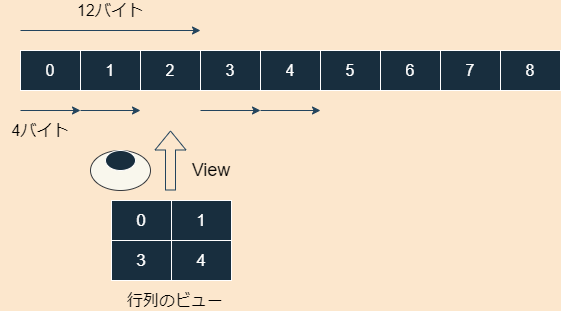

The diagram above was exported from draw.io. Its source (the exported page's mxGraphModel, read from the mxfile embedded in the PNG):
<mxGraphModel dx="565" dy="352" grid="1" gridSize="10" guides="1" tooltips="1" connect="1" arrows="1" fold="1" page="1" pageScale="1" pageWidth="827" pageHeight="1169" background="#FCE7CD" math="0" shadow="0">
  <root>
    <mxCell id="0" />
    <mxCell id="1" parent="0" />
    <mxCell id="2" value="" style="shape=table;html=1;whiteSpace=wrap;startSize=0;container=1;collapsible=0;childLayout=tableLayout;rounded=0;sketch=0;strokeColor=#FFFFFF;fillColor=#182E3E;fontColor=#FFFFFF;fontSize=16;" vertex="1" parent="1">
      <mxGeometry x="170" y="140" width="540" height="40" as="geometry" />
    </mxCell>
    <mxCell id="3" value="" style="shape=partialRectangle;html=1;whiteSpace=wrap;collapsible=0;dropTarget=0;pointerEvents=0;fillColor=none;top=0;left=0;bottom=0;right=0;points=[[0,0.5],[1,0.5]];portConstraint=eastwest;fontSize=16;strokeColor=#FFFFFF;fontColor=#FFFFFF;" vertex="1" parent="2">
      <mxGeometry width="540" height="40" as="geometry" />
    </mxCell>
    <mxCell id="4" value="0" style="shape=partialRectangle;html=1;whiteSpace=wrap;connectable=0;fillColor=none;top=0;left=0;bottom=0;right=0;overflow=hidden;fontSize=16;strokeColor=#FFFFFF;fontColor=#FFFFFF;" vertex="1" parent="3">
      <mxGeometry width="60" height="40" as="geometry" />
    </mxCell>
    <mxCell id="5" value="1" style="shape=partialRectangle;html=1;whiteSpace=wrap;connectable=0;fillColor=none;top=0;left=0;bottom=0;right=0;overflow=hidden;fontSize=16;strokeColor=#FFFFFF;fontColor=#FFFFFF;" vertex="1" parent="3">
      <mxGeometry x="60" width="60" height="40" as="geometry" />
    </mxCell>
    <mxCell id="6" value="2" style="shape=partialRectangle;html=1;whiteSpace=wrap;connectable=0;fillColor=none;top=0;left=0;bottom=0;right=0;overflow=hidden;fontSize=16;strokeColor=#FFFFFF;fontColor=#FFFFFF;" vertex="1" parent="3">
      <mxGeometry x="120" width="60" height="40" as="geometry" />
    </mxCell>
    <mxCell id="15" value="3" style="shape=partialRectangle;html=1;whiteSpace=wrap;connectable=0;fillColor=none;top=0;left=0;bottom=0;right=0;overflow=hidden;fontSize=16;strokeColor=#FFFFFF;fontColor=#FFFFFF;" vertex="1" parent="3">
      <mxGeometry x="180" width="60" height="40" as="geometry" />
    </mxCell>
    <mxCell id="16" value="4" style="shape=partialRectangle;html=1;whiteSpace=wrap;connectable=0;fillColor=none;top=0;left=0;bottom=0;right=0;overflow=hidden;fontSize=16;strokeColor=#FFFFFF;fontColor=#FFFFFF;" vertex="1" parent="3">
      <mxGeometry x="240" width="60" height="40" as="geometry" />
    </mxCell>
    <mxCell id="17" value="5" style="shape=partialRectangle;html=1;whiteSpace=wrap;connectable=0;fillColor=none;top=0;left=0;bottom=0;right=0;overflow=hidden;fontSize=16;strokeColor=#FFFFFF;fontColor=#FFFFFF;" vertex="1" parent="3">
      <mxGeometry x="300" width="60" height="40" as="geometry" />
    </mxCell>
    <mxCell id="18" value="6" style="shape=partialRectangle;html=1;whiteSpace=wrap;connectable=0;fillColor=none;top=0;left=0;bottom=0;right=0;overflow=hidden;fontSize=16;strokeColor=#FFFFFF;fontColor=#FFFFFF;" vertex="1" parent="3">
      <mxGeometry x="360" width="60" height="40" as="geometry" />
    </mxCell>
    <mxCell id="19" value="7" style="shape=partialRectangle;html=1;whiteSpace=wrap;connectable=0;fillColor=none;top=0;left=0;bottom=0;right=0;overflow=hidden;fontSize=16;strokeColor=#FFFFFF;fontColor=#FFFFFF;" vertex="1" parent="3">
      <mxGeometry x="420" width="60" height="40" as="geometry" />
    </mxCell>
    <mxCell id="20" value="8" style="shape=partialRectangle;html=1;whiteSpace=wrap;connectable=0;fillColor=none;top=0;left=0;bottom=0;right=0;overflow=hidden;fontSize=16;strokeColor=#FFFFFF;fontColor=#FFFFFF;" vertex="1" parent="3">
      <mxGeometry x="480" width="60" height="40" as="geometry" />
    </mxCell>
    <mxCell id="21" value="" style="endArrow=classic;html=1;strokeColor=#23445D;fontSize=16;labelBackgroundColor=#FCE7CD;" edge="1" parent="1">
      <mxGeometry width="50" height="50" relative="1" as="geometry">
        <mxPoint x="170" y="120" as="sourcePoint" />
        <mxPoint x="350" y="120" as="targetPoint" />
      </mxGeometry>
    </mxCell>
    <mxCell id="24" value="&lt;font color=&quot;#000000&quot;&gt;12バイト&lt;/font&gt;" style="text;html=1;strokeColor=none;fillColor=none;align=center;verticalAlign=middle;whiteSpace=wrap;rounded=0;sketch=0;fontSize=16;fontColor=#FFFFFF;" vertex="1" parent="1">
      <mxGeometry x="220" y="90" width="80" height="20" as="geometry" />
    </mxCell>
    <mxCell id="25" value="" style="endArrow=classic;html=1;strokeColor=#23445D;fontSize=16;labelBackgroundColor=#FCE7CD;" edge="1" parent="1">
      <mxGeometry width="50" height="50" relative="1" as="geometry">
        <mxPoint x="170" y="200" as="sourcePoint" />
        <mxPoint x="230" y="200" as="targetPoint" />
      </mxGeometry>
    </mxCell>
    <mxCell id="26" value="" style="endArrow=classic;html=1;strokeColor=#23445D;fontSize=16;labelBackgroundColor=#FCE7CD;" edge="1" parent="1">
      <mxGeometry width="50" height="50" relative="1" as="geometry">
        <mxPoint x="230" y="200" as="sourcePoint" />
        <mxPoint x="290" y="200" as="targetPoint" />
      </mxGeometry>
    </mxCell>
    <mxCell id="27" value="" style="endArrow=classic;html=1;strokeColor=#23445D;fontSize=16;labelBackgroundColor=#FCE7CD;" edge="1" parent="1">
      <mxGeometry width="50" height="50" relative="1" as="geometry">
        <mxPoint x="350" y="200" as="sourcePoint" />
        <mxPoint x="410" y="200" as="targetPoint" />
      </mxGeometry>
    </mxCell>
    <mxCell id="28" value="" style="endArrow=classic;html=1;strokeColor=#23445D;fontSize=16;labelBackgroundColor=#FCE7CD;" edge="1" parent="1">
      <mxGeometry width="50" height="50" relative="1" as="geometry">
        <mxPoint x="410" y="200" as="sourcePoint" />
        <mxPoint x="470" y="200" as="targetPoint" />
      </mxGeometry>
    </mxCell>
    <mxCell id="29" value="&lt;font color=&quot;#000000&quot;&gt;4バイト&lt;/font&gt;" style="text;html=1;strokeColor=none;fillColor=none;align=center;verticalAlign=middle;whiteSpace=wrap;rounded=0;sketch=0;fontSize=16;fontColor=#FFFFFF;" vertex="1" parent="1">
      <mxGeometry x="150" y="210" width="80" height="20" as="geometry" />
    </mxCell>
    <mxCell id="30" value="&lt;font color=&quot;#000000&quot;&gt;行列のビュー&lt;/font&gt;" style="text;html=1;strokeColor=none;fillColor=none;align=center;verticalAlign=middle;whiteSpace=wrap;rounded=0;sketch=0;fontSize=16;fontColor=#FFFFFF;" vertex="1" parent="1">
      <mxGeometry x="250" y="380" width="150" height="20" as="geometry" />
    </mxCell>
    <mxCell id="31" value="" style="shape=table;html=1;whiteSpace=wrap;startSize=0;container=1;collapsible=0;childLayout=tableLayout;rounded=0;sketch=0;strokeColor=#FFFFFF;fillColor=#182E3E;fontSize=17;fontColor=#FFFFFF;" vertex="1" parent="1">
      <mxGeometry x="261" y="290" width="120" height="80" as="geometry" />
    </mxCell>
    <mxCell id="32" value="" style="shape=partialRectangle;html=1;whiteSpace=wrap;collapsible=0;dropTarget=0;pointerEvents=0;fillColor=none;top=0;left=0;bottom=0;right=0;points=[[0,0.5],[1,0.5]];portConstraint=eastwest;fontSize=17;strokeColor=#FFFFFF;fontColor=#FFFFFF;" vertex="1" parent="31">
      <mxGeometry width="120" height="40" as="geometry" />
    </mxCell>
    <mxCell id="33" value="0" style="shape=partialRectangle;html=1;whiteSpace=wrap;connectable=0;fillColor=none;top=0;left=0;bottom=0;right=0;overflow=hidden;fontSize=17;strokeColor=#FFFFFF;fontColor=#FFFFFF;" vertex="1" parent="32">
      <mxGeometry width="60" height="40" as="geometry" />
    </mxCell>
    <mxCell id="34" value="1" style="shape=partialRectangle;html=1;whiteSpace=wrap;connectable=0;fillColor=none;top=0;left=0;bottom=0;right=0;overflow=hidden;fontSize=17;strokeColor=#FFFFFF;fontColor=#FFFFFF;" vertex="1" parent="32">
      <mxGeometry x="60" width="60" height="40" as="geometry" />
    </mxCell>
    <mxCell id="36" value="" style="shape=partialRectangle;html=1;whiteSpace=wrap;collapsible=0;dropTarget=0;pointerEvents=0;fillColor=none;top=0;left=0;bottom=0;right=0;points=[[0,0.5],[1,0.5]];portConstraint=eastwest;fontSize=17;strokeColor=#FFFFFF;fontColor=#FFFFFF;" vertex="1" parent="31">
      <mxGeometry y="40" width="120" height="40" as="geometry" />
    </mxCell>
    <mxCell id="37" value="3" style="shape=partialRectangle;html=1;whiteSpace=wrap;connectable=0;fillColor=none;top=0;left=0;bottom=0;right=0;overflow=hidden;fontSize=17;strokeColor=#FFFFFF;fontColor=#FFFFFF;" vertex="1" parent="36">
      <mxGeometry width="60" height="40" as="geometry" />
    </mxCell>
    <mxCell id="38" value="4" style="shape=partialRectangle;html=1;whiteSpace=wrap;connectable=0;fillColor=none;top=0;left=0;bottom=0;right=0;overflow=hidden;fontSize=17;strokeColor=#FFFFFF;fontColor=#FFFFFF;" vertex="1" parent="36">
      <mxGeometry x="60" width="60" height="40" as="geometry" />
    </mxCell>
    <mxCell id="45" value="" style="ellipse;whiteSpace=wrap;html=1;rounded=0;sketch=0;strokeColor=#36393d;fillColor=#f9f7ed;fontSize=17;labelBackgroundColor=none;" vertex="1" parent="1">
      <mxGeometry x="240" y="240" width="60" height="40" as="geometry" />
    </mxCell>
    <mxCell id="46" value="" style="ellipse;whiteSpace=wrap;html=1;rounded=0;sketch=0;strokeColor=#FFFFFF;fillColor=#182E3E;fontSize=17;fontColor=#FFFFFF;" vertex="1" parent="1">
      <mxGeometry x="255" y="240" width="30" height="20" as="geometry" />
    </mxCell>
    <mxCell id="48" value="&lt;font color=&quot;#000000&quot; style=&quot;font-size: 18px&quot;&gt;View&lt;/font&gt;" style="text;html=1;strokeColor=none;fillColor=none;align=center;verticalAlign=middle;whiteSpace=wrap;rounded=0;labelBackgroundColor=none;sketch=0;fontColor=#FFFFFF;" vertex="1" parent="1">
      <mxGeometry x="341" y="250" width="40" height="20" as="geometry" />
    </mxCell>
    <mxCell id="50" value="" style="shape=flexArrow;endArrow=classic;html=1;strokeColor=#23445D;" edge="1" parent="1">
      <mxGeometry width="50" height="50" relative="1" as="geometry">
        <mxPoint x="320" y="280" as="sourcePoint" />
        <mxPoint x="320" y="220" as="targetPoint" />
      </mxGeometry>
    </mxCell>
  </root>
</mxGraphModel>